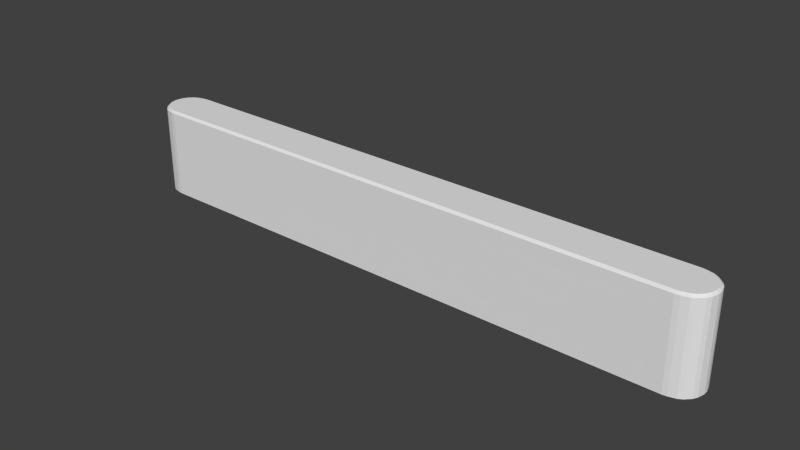 # Source: conveyor.blend  (saved by Blender 2.62.0; exported with 4.5.12 LTS)
import bpy
from mathutils import Matrix  # noqa: F401  (used for matrix-valued properties, if any)

bpy.ops.wm.read_factory_settings(use_empty=True)
scene = bpy.context.scene
scene.name = 'Scene'

# ---- collections
col_collection_1 = bpy.data.collections.new('Collection 1'); scene.collection.children.link(col_collection_1)
col_collection_1.hide_render = True
col_collection_1.hide_viewport = True
col_collection_2 = bpy.data.collections.new('Collection 2'); scene.collection.children.link(col_collection_2)
col_collection_2.hide_render = True
col_collection_2.hide_viewport = True
col_collection_3 = bpy.data.collections.new('Collection 3'); scene.collection.children.link(col_collection_3)
col_collection_3.hide_render = True
col_collection_3.hide_viewport = True
col_collection_4 = bpy.data.collections.new('Collection 4'); scene.collection.children.link(col_collection_4)
col_collection_4.hide_render = True
col_collection_4.hide_viewport = True
col_collection_5 = bpy.data.collections.new('Collection 5'); scene.collection.children.link(col_collection_5)
col_collection_5.hide_render = True
col_collection_5.hide_viewport = True
col_collection_6 = bpy.data.collections.new('Collection 6'); scene.collection.children.link(col_collection_6)

# ---- world
world_world = bpy.data.worlds.new('World'); scene.world = world_world
world_world.color = (0.05088, 0.05088, 0.05088)
world_world.use_sun_shadow = False
world_world.sun_shadow_jitter_overblur = 0.0
world_world.cycles.sampling_method = 'MANUAL'
world_world.cycles.sample_map_resolution = 256

# ---- meshes
me_cube = bpy.data.meshes.new('Cube')
me_cube.from_pydata([(-0.5, 0.25, -0.5), (-0.5, -0.25, -0.5), (-0.625, -0.2165, -0.5), (-0.7165, -0.125, -0.5), (-0.75, -1.162e-07, -0.5), (-0.7165, 0.125, -0.5), (-0.625, 0.2165, -0.5), (-0.5, 0.25, 0.5), (-0.5, -0.25, 0.5), (-0.625, -0.2165, 0.5), (-0.7165, -0.125, 0.5), (-0.75, -3.109e-07, 0.5), (-0.7165, 0.125, 0.5), (-0.625, 0.2165, 0.5), (-0.5, 0.0, -0.5), (-0.5, 0.0, 0.5), (0.5, 0.25, -0.5), (0.625, 0.2165, -0.5), (0.7165, 0.125, -0.5), (0.75, -1.093e-08, -0.5), (0.7165, -0.125, -0.5), (0.625, -0.2165, -0.5), (0.5, -0.25, -0.5), (0.5, 0.25, 0.5), (0.625, 0.2165, 0.5), (0.7165, 0.125, 0.5), (0.75, 2.732e-07, 0.5), (0.7165, -0.125, 0.5), (0.625, -0.2165, 0.5), (0.5, -0.25, 0.5), (0.5, 0.0, -0.5), (0.5, 0.0, 0.5)], [], [(14, 1, 2), (15, 9, 8), (6, 0, 14), (15, 7, 13), (1, 8, 9, 2), (2, 9, 10, 3), (3, 10, 11, 4), (4, 11, 12, 5), (5, 12, 13, 6), (7, 0, 6, 13), (30, 16, 17), (31, 24, 23), (30, 21, 22), (31, 29, 28), (16, 23, 24, 17), (17, 24, 25, 18), (18, 25, 26, 19), (19, 26, 27, 20), (20, 27, 28, 21), (21, 28, 29, 22), (22, 29, 8, 1), (0, 7, 23, 16), (23, 7, 15, 31), (29, 31, 15, 8), (1, 14, 30, 22), (14, 0, 16, 30), (27, 31, 28), (26, 31, 27), (24, 31, 25), (25, 31, 26), (10, 15, 11), (9, 15, 10), (12, 15, 13), (11, 15, 12), (2, 3, 14), (3, 4, 14), (5, 6, 14), (4, 5, 14), (20, 21, 30), (19, 20, 30), (18, 19, 30), (17, 18, 30)])
me_cube.use_remesh_preserve_volume = False
me_cube.use_remesh_preserve_attributes = False
me_cube.use_mirror_vertex_groups = False
me_cube.update()
me_cube_001 = bpy.data.meshes.new('Cube.001')
me_cube_001.from_pydata([(-1.0, 0.25, -0.5), (-1.0, -0.25, -0.5), (-1.125, -0.2165, -0.5), (-1.217, -0.125, -0.5), (-1.25, -1.162e-07, -0.5), (-1.217, 0.125, -0.5), (-1.125, 0.2165, -0.5), (-1.0, 0.25, 0.5), (-1.0, -0.25, 0.5), (-1.125, -0.2165, 0.5), (-1.217, -0.125, 0.5), (-1.25, -3.109e-07, 0.5), (-1.217, 0.125, 0.5), (-1.125, 0.2165, 0.5), (-1.0, 0.0, -0.5), (-1.0, 0.0, 0.5), (1.0, 0.25, -0.5), (1.125, 0.2165, -0.5), (1.217, 0.125, -0.5), (1.25, -1.093e-08, -0.5), (1.217, -0.125, -0.5), (1.125, -0.2165, -0.5), (1.0, -0.25, -0.5), (1.0, 0.25, 0.5), (1.125, 0.2165, 0.5), (1.217, 0.125, 0.5), (1.25, 2.732e-07, 0.5), (1.217, -0.125, 0.5), (1.125, -0.2165, 0.5), (1.0, -0.25, 0.5), (1.0, 0.0, -0.5), (1.0, 0.0, 0.5)], [], [(14, 1, 2), (15, 9, 8), (6, 0, 14), (15, 7, 13), (1, 8, 9, 2), (2, 9, 10, 3), (3, 10, 11, 4), (4, 11, 12, 5), (5, 12, 13, 6), (7, 0, 6, 13), (30, 16, 17), (31, 24, 23), (30, 21, 22), (31, 29, 28), (16, 23, 24, 17), (17, 24, 25, 18), (18, 25, 26, 19), (19, 26, 27, 20), (20, 27, 28, 21), (21, 28, 29, 22), (22, 29, 8, 1), (0, 7, 23, 16), (23, 7, 15, 31), (29, 31, 15, 8), (1, 14, 30, 22), (14, 0, 16, 30), (27, 31, 28), (26, 31, 27), (24, 31, 25), (25, 31, 26), (10, 15, 11), (9, 15, 10), (12, 15, 13), (11, 15, 12), (2, 3, 14), (3, 4, 14), (5, 6, 14), (4, 5, 14), (20, 21, 30), (19, 20, 30), (18, 19, 30), (17, 18, 30)])
me_cube_001.use_remesh_preserve_volume = False
me_cube_001.use_remesh_preserve_attributes = False
me_cube_001.use_mirror_vertex_groups = False
me_cube_001.update()
me_cube_002 = bpy.data.meshes.new('Cube.002')
me_cube_002.from_pydata([(-1.5, 0.25, -0.5), (-1.5, -0.25, -0.5), (-1.625, -0.2165, -0.5), (-1.717, -0.125, -0.5), (-1.75, -1.162e-07, -0.5), (-1.717, 0.125, -0.5), (-1.625, 0.2165, -0.5), (-1.5, 0.25, 0.5), (-1.5, -0.25, 0.5), (-1.625, -0.2165, 0.5), (-1.717, -0.125, 0.5), (-1.75, -3.109e-07, 0.5), (-1.717, 0.125, 0.5), (-1.625, 0.2165, 0.5), (-1.5, 0.0, -0.5), (-1.5, 0.0, 0.5), (1.5, 0.25, -0.5), (1.625, 0.2165, -0.5), (1.717, 0.125, -0.5), (1.75, -1.093e-08, -0.5), (1.717, -0.125, -0.5), (1.625, -0.2165, -0.5), (1.5, -0.25, -0.5), (1.5, 0.25, 0.5), (1.625, 0.2165, 0.5), (1.717, 0.125, 0.5), (1.75, 2.732e-07, 0.5), (1.717, -0.125, 0.5), (1.625, -0.2165, 0.5), (1.5, -0.25, 0.5), (1.5, 0.0, -0.5), (1.5, 0.0, 0.5)], [], [(14, 1, 2), (15, 9, 8), (6, 0, 14), (15, 7, 13), (1, 8, 9, 2), (2, 9, 10, 3), (3, 10, 11, 4), (4, 11, 12, 5), (5, 12, 13, 6), (7, 0, 6, 13), (30, 16, 17), (31, 24, 23), (30, 21, 22), (31, 29, 28), (16, 23, 24, 17), (17, 24, 25, 18), (18, 25, 26, 19), (19, 26, 27, 20), (20, 27, 28, 21), (21, 28, 29, 22), (22, 29, 8, 1), (0, 7, 23, 16), (23, 7, 15, 31), (29, 31, 15, 8), (1, 14, 30, 22), (14, 0, 16, 30), (27, 31, 28), (26, 31, 27), (24, 31, 25), (25, 31, 26), (10, 15, 11), (9, 15, 10), (12, 15, 13), (11, 15, 12), (2, 3, 14), (3, 4, 14), (5, 6, 14), (4, 5, 14), (20, 21, 30), (19, 20, 30), (18, 19, 30), (17, 18, 30)])
me_cube_002.use_remesh_preserve_volume = False
me_cube_002.use_remesh_preserve_attributes = False
me_cube_002.use_mirror_vertex_groups = False
me_cube_002.update()
me_cube_003 = bpy.data.meshes.new('Cube.003')
me_cube_003.from_pydata([(-2.0, 0.25, -0.5), (-2.0, -0.25, -0.5), (-2.125, -0.2165, -0.5), (-2.217, -0.125, -0.5), (-2.25, -1.162e-07, -0.5), (-2.217, 0.125, -0.5), (-2.125, 0.2165, -0.5), (-2.0, 0.25, 0.5), (-2.0, -0.25, 0.5), (-2.125, -0.2165, 0.5), (-2.217, -0.125, 0.5), (-2.25, -3.109e-07, 0.5), (-2.217, 0.125, 0.5), (-2.125, 0.2165, 0.5), (-2.0, 0.0, -0.5), (-2.0, 0.0, 0.5), (2.0, 0.25, -0.5), (2.125, 0.2165, -0.5), (2.217, 0.125, -0.5), (2.25, -1.093e-08, -0.5), (2.217, -0.125, -0.5), (2.125, -0.2165, -0.5), (2.0, -0.25, -0.5), (2.0, 0.25, 0.5), (2.125, 0.2165, 0.5), (2.217, 0.125, 0.5), (2.25, 2.732e-07, 0.5), (2.217, -0.125, 0.5), (2.125, -0.2165, 0.5), (2.0, -0.25, 0.5), (2.0, 0.0, -0.5), (2.0, 0.0, 0.5)], [], [(14, 1, 2), (15, 9, 8), (6, 0, 14), (15, 7, 13), (1, 8, 9, 2), (2, 9, 10, 3), (3, 10, 11, 4), (4, 11, 12, 5), (5, 12, 13, 6), (7, 0, 6, 13), (30, 16, 17), (31, 24, 23), (30, 21, 22), (31, 29, 28), (16, 23, 24, 17), (17, 24, 25, 18), (18, 25, 26, 19), (19, 26, 27, 20), (20, 27, 28, 21), (21, 28, 29, 22), (22, 29, 8, 1), (0, 7, 23, 16), (23, 7, 15, 31), (29, 31, 15, 8), (1, 14, 30, 22), (14, 0, 16, 30), (27, 31, 28), (26, 31, 27), (24, 31, 25), (25, 31, 26), (10, 15, 11), (9, 15, 10), (12, 15, 13), (11, 15, 12), (2, 3, 14), (3, 4, 14), (5, 6, 14), (4, 5, 14), (20, 21, 30), (19, 20, 30), (18, 19, 30), (17, 18, 30)])
me_cube_003.use_remesh_preserve_volume = False
me_cube_003.use_remesh_preserve_attributes = False
me_cube_003.use_mirror_vertex_groups = False
me_cube_003.update()
me_cube_004 = bpy.data.meshes.new('Cube.004')
me_cube_004.from_pydata([(-2.5, 0.25, -0.5), (-2.5, -0.25, -0.5), (-2.625, -0.2165, -0.5), (-2.717, -0.125, -0.5), (-2.75, -1.162e-07, -0.5), (-2.717, 0.125, -0.5), (-2.625, 0.2165, -0.5), (-2.5, 0.25, 0.5), (-2.5, -0.25, 0.5), (-2.625, -0.2165, 0.5), (-2.717, -0.125, 0.5), (-2.75, -3.109e-07, 0.5), (-2.717, 0.125, 0.5), (-2.625, 0.2165, 0.5), (-2.5, 0.0, -0.5), (-2.5, 0.0, 0.5), (2.5, 0.25, -0.5), (2.625, 0.2165, -0.5), (2.717, 0.125, -0.5), (2.75, -1.093e-08, -0.5), (2.717, -0.125, -0.5), (2.625, -0.2165, -0.5), (2.5, -0.25, -0.5), (2.5, 0.25, 0.5), (2.625, 0.2165, 0.5), (2.717, 0.125, 0.5), (2.75, 2.732e-07, 0.5), (2.717, -0.125, 0.5), (2.625, -0.2165, 0.5), (2.5, -0.25, 0.5), (2.5, 0.0, -0.5), (2.5, 0.0, 0.5)], [], [(14, 1, 2), (15, 9, 8), (6, 0, 14), (15, 7, 13), (1, 8, 9, 2), (2, 9, 10, 3), (3, 10, 11, 4), (4, 11, 12, 5), (5, 12, 13, 6), (7, 0, 6, 13), (30, 16, 17), (31, 24, 23), (30, 21, 22), (31, 29, 28), (16, 23, 24, 17), (17, 24, 25, 18), (18, 25, 26, 19), (19, 26, 27, 20), (20, 27, 28, 21), (21, 28, 29, 22), (22, 29, 8, 1), (0, 7, 23, 16), (23, 7, 15, 31), (29, 31, 15, 8), (1, 14, 30, 22), (14, 0, 16, 30), (27, 31, 28), (26, 31, 27), (24, 31, 25), (25, 31, 26), (10, 15, 11), (9, 15, 10), (12, 15, 13), (11, 15, 12), (2, 3, 14), (3, 4, 14), (5, 6, 14), (4, 5, 14), (20, 21, 30), (19, 20, 30), (18, 19, 30), (17, 18, 30)])
me_cube_004.use_remesh_preserve_volume = False
me_cube_004.use_remesh_preserve_attributes = False
me_cube_004.use_mirror_vertex_groups = False
me_cube_004.update()
me_cube_005 = bpy.data.meshes.new('Cube.005')
me_cube_005.from_pydata([(-3.0, 0.25, -0.5), (-3.0, -0.25, -0.5), (-3.125, -0.2165, -0.5), (-3.217, -0.125, -0.5), (-3.25, -1.162e-07, -0.5), (-3.217, 0.125, -0.5), (-3.125, 0.2165, -0.5), (-3.0, 0.25, 0.5), (-3.0, -0.25, 0.5), (-3.125, -0.2165, 0.5), (-3.217, -0.125, 0.5), (-3.25, -3.109e-07, 0.5), (-3.217, 0.125, 0.5), (-3.125, 0.2165, 0.5), (-3.0, 0.0, -0.5), (-3.0, 0.0, 0.5), (3.0, 0.25, -0.5), (3.125, 0.2165, -0.5), (3.217, 0.125, -0.5), (3.25, -1.093e-08, -0.5), (3.217, -0.125, -0.5), (3.125, -0.2165, -0.5), (3.0, -0.25, -0.5), (3.0, 0.25, 0.5), (3.125, 0.2165, 0.5), (3.217, 0.125, 0.5), (3.25, 2.732e-07, 0.5), (3.217, -0.125, 0.5), (3.125, -0.2165, 0.5), (3.0, -0.25, 0.5), (3.0, 0.0, -0.5), (3.0, 0.0, 0.5)], [], [(14, 1, 2), (15, 9, 8), (6, 0, 14), (15, 7, 13), (1, 8, 9, 2), (2, 9, 10, 3), (3, 10, 11, 4), (4, 11, 12, 5), (5, 12, 13, 6), (7, 0, 6, 13), (30, 16, 17), (31, 24, 23), (30, 21, 22), (31, 29, 28), (16, 23, 24, 17), (17, 24, 25, 18), (18, 25, 26, 19), (19, 26, 27, 20), (20, 27, 28, 21), (21, 28, 29, 22), (22, 29, 8, 1), (0, 7, 23, 16), (23, 7, 15, 31), (29, 31, 15, 8), (1, 14, 30, 22), (14, 0, 16, 30), (27, 31, 28), (26, 31, 27), (24, 31, 25), (25, 31, 26), (10, 15, 11), (9, 15, 10), (12, 15, 13), (11, 15, 12), (2, 3, 14), (3, 4, 14), (5, 6, 14), (4, 5, 14), (20, 21, 30), (19, 20, 30), (18, 19, 30), (17, 18, 30)])
me_cube_005.use_remesh_preserve_volume = False
me_cube_005.use_remesh_preserve_attributes = False
me_cube_005.use_mirror_vertex_groups = False
me_cube_005.update()

# ---- objects
ob_cube = bpy.data.objects.new('Cube', me_cube)
ob_cube_001 = bpy.data.objects.new('Cube.001', me_cube_001)
ob_cube_002 = bpy.data.objects.new('Cube.002', me_cube_002)
ob_cube_003 = bpy.data.objects.new('Cube.003', me_cube_003)
ob_cube_004 = bpy.data.objects.new('Cube.004', me_cube_004)
ob_cube_005 = bpy.data.objects.new('Cube.005', me_cube_005)

# ---- transforms, parenting, visibility, modifiers, constraints
ob_cube.location = (0.0, 0.0, 0.0)
ob_cube.lineart.crease_threshold = 0.0
_m = ob_cube.modifiers.new('Bevel', 'BEVEL')
_m.width = 0.025
_m.width_pct = 0.025
_m.limit_method = 'NONE'
_m.spread = 0.0
ob_cube_001.location = (0.0, 0.0, 0.0)
ob_cube_001.lineart.crease_threshold = 0.0
_m = ob_cube_001.modifiers.new('Bevel', 'BEVEL')
_m.width = 0.025
_m.width_pct = 0.025
_m.limit_method = 'NONE'
_m.spread = 0.0
ob_cube_002.location = (0.0, 0.0, 0.0)
ob_cube_002.lineart.crease_threshold = 0.0
_m = ob_cube_002.modifiers.new('Bevel', 'BEVEL')
_m.width = 0.025
_m.width_pct = 0.025
_m.limit_method = 'NONE'
_m.spread = 0.0
ob_cube_003.location = (0.0, 0.0, 0.0)
ob_cube_003.lineart.crease_threshold = 0.0
_m = ob_cube_003.modifiers.new('Bevel', 'BEVEL')
_m.width = 0.025
_m.width_pct = 0.025
_m.limit_method = 'NONE'
_m.spread = 0.0
ob_cube_004.location = (0.0, 0.0, 0.0)
ob_cube_004.lineart.crease_threshold = 0.0
_m = ob_cube_004.modifiers.new('Bevel', 'BEVEL')
_m.width = 0.025
_m.width_pct = 0.025
_m.limit_method = 'NONE'
_m.spread = 0.0
ob_cube_005.location = (0.0, 0.0, 0.0)
ob_cube_005.lineart.crease_threshold = 0.0
_m = ob_cube_005.modifiers.new('Bevel', 'BEVEL')
_m.width = 0.025
_m.width_pct = 0.025
_m.limit_method = 'NONE'
_m.spread = 0.0

# ---- collection membership
col_collection_1.objects.link(ob_cube)
col_collection_2.objects.link(ob_cube_001)
col_collection_3.objects.link(ob_cube_002)
col_collection_4.objects.link(ob_cube_003)
col_collection_5.objects.link(ob_cube_004)
col_collection_6.objects.link(ob_cube_005)

# ---- scene / render settings (as saved in the file)
scene.frame_start = 1; scene.frame_end = 250; scene.frame_set(1)
scene.render.engine = 'BLENDER_EEVEE_NEXT'
scene.render.image_settings.color_mode = 'RGB'
scene.render.image_settings.compression = 90
scene.render.resolution_percentage = 50
scene.render.dither_intensity = 0.0
scene.render.bake_margin = 2
scene.render.bake_bias = 0.0
scene.cycles.use_denoising = False
scene.cycles.samples = 10
scene.cycles.sampling_pattern = 'TABULATED_SOBOL'
scene.cycles.light_sampling_threshold = 0.0
scene.cycles.use_adaptive_sampling = False
scene.cycles.use_light_tree = False
scene.cycles.blur_glossy = 0.0
scene.cycles.volume_bounces = 1
scene.cycles.pixel_filter_type = 'GAUSSIAN'
scene.cycles.sample_clamp_indirect = 0.0
scene.view_settings.view_transform = 'Standard'
bpy.context.view_layer.update()

# ---- added for rendering (the .blend has no active camera and no usable light): camera, sun
cam_auto = bpy.data.cameras.new('AutoCamera')
cam_auto.lens = 50.0
cam_auto.sensor_width = 36.0
cam_auto.clip_end = 1000.0
ob_auto_camera = bpy.data.objects.new('AutoCamera', cam_auto)
scene.collection.objects.link(ob_auto_camera)
ob_auto_camera.location = (6.09048, -7.30857, 4.87238)
ob_auto_camera.rotation_euler = (1.09748, -7.21219e-08, 0.694738)
scene.camera = ob_auto_camera
light_auto_sun = bpy.data.lights.new('AutoSun', 'SUN')
light_auto_sun.energy = 3.0
light_auto_sun.angle = 0.0523599
ob_auto_sun = bpy.data.objects.new('AutoSun', light_auto_sun)
scene.collection.objects.link(ob_auto_sun)
ob_auto_sun.rotation_euler = (0.872665, 0.174533, 0.523599)
bpy.context.view_layer.update()
